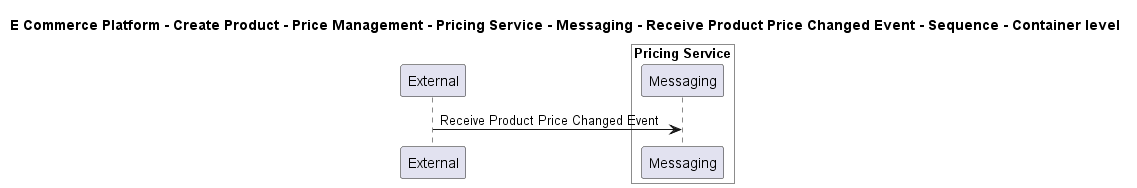

The diagram above was rendered by PlantUML. Its source (embedded in the PNG):
@startuml

title E Commerce Platform - Create Product - Price Management - Pricing Service - Messaging - Receive Product Price Changed Event - Sequence - Container level

participant "External" as C4InterFlow.SoftwareSystems.ExternalSystem

box "Pricing Service" #White
    participant "Messaging" as ECommercePlatform.CreateProduct.PriceManagement.SoftwareSystems.PricingService.Containers.Messaging
end box


C4InterFlow.SoftwareSystems.ExternalSystem -> ECommercePlatform.CreateProduct.PriceManagement.SoftwareSystems.PricingService.Containers.Messaging : Receive Product Price Changed Event


@enduml